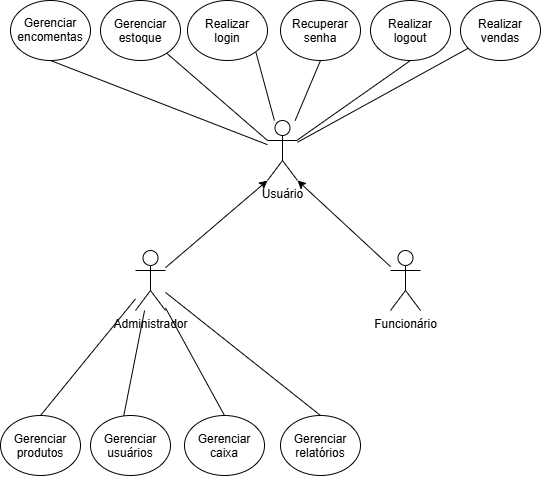

The diagram above was exported from draw.io. Its source (the exported page's mxGraphModel, read from the mxfile embedded in the PNG):
<mxGraphModel dx="1798" dy="875" grid="1" gridSize="10" guides="1" tooltips="1" connect="1" arrows="1" fold="1" page="1" pageScale="1" pageWidth="827" pageHeight="1169" math="0" shadow="0">
  <root>
    <mxCell id="0" />
    <mxCell id="1" parent="0" />
    <mxCell id="F11tVf69NyvHMV4EIj-h-24" edge="1" parent="1" source="F11tVf69NyvHMV4EIj-h-1" style="rounded=0;orthogonalLoop=1;jettySize=auto;html=1;endArrow=none;endFill=0;entryX=0.5;entryY=0;entryDx=0;entryDy=0;" target="F11tVf69NyvHMV4EIj-h-16">
      <mxGeometry relative="1" as="geometry" />
    </mxCell>
    <mxCell id="F11tVf69NyvHMV4EIj-h-25" edge="1" parent="1" source="F11tVf69NyvHMV4EIj-h-1" style="rounded=0;orthogonalLoop=1;jettySize=auto;html=1;entryX=0.585;entryY=0.991;entryDx=0;entryDy=0;endArrow=none;endFill=0;entryPerimeter=0;" target="F11tVf69NyvHMV4EIj-h-17">
      <mxGeometry relative="1" as="geometry" />
    </mxCell>
    <mxCell id="F11tVf69NyvHMV4EIj-h-26" edge="1" parent="1" source="F11tVf69NyvHMV4EIj-h-1" style="rounded=0;orthogonalLoop=1;jettySize=auto;html=1;entryX=0.5;entryY=0;entryDx=0;entryDy=0;endArrow=none;endFill=0;" target="F11tVf69NyvHMV4EIj-h-18">
      <mxGeometry relative="1" as="geometry" />
    </mxCell>
    <mxCell id="F11tVf69NyvHMV4EIj-h-1" parent="1" style="shape=umlActor;verticalLabelPosition=bottom;verticalAlign=top;html=1;outlineConnect=0;" value="Administrador" vertex="1">
      <mxGeometry height="60" width="30" x="285" y="440" as="geometry" />
    </mxCell>
    <mxCell id="F11tVf69NyvHMV4EIj-h-2" parent="1" style="shape=umlActor;verticalLabelPosition=bottom;verticalAlign=top;html=1;outlineConnect=0;" value="Funcionário&lt;div&gt;&lt;br&gt;&lt;/div&gt;" vertex="1">
      <mxGeometry height="60" width="30" x="540" y="440" as="geometry" />
    </mxCell>
    <mxCell id="F11tVf69NyvHMV4EIj-h-10" edge="1" parent="1" source="F11tVf69NyvHMV4EIj-h-4" style="rounded=0;orthogonalLoop=1;jettySize=auto;html=1;entryX=0.5;entryY=1;entryDx=0;entryDy=0;endArrow=none;endFill=0;" target="F11tVf69NyvHMV4EIj-h-9">
      <mxGeometry relative="1" as="geometry" />
    </mxCell>
    <mxCell id="F11tVf69NyvHMV4EIj-h-11" edge="1" parent="1" source="F11tVf69NyvHMV4EIj-h-4" style="rounded=0;orthogonalLoop=1;jettySize=auto;html=1;entryX=1;entryY=1;entryDx=0;entryDy=0;endArrow=none;endFill=0;" target="F11tVf69NyvHMV4EIj-h-7">
      <mxGeometry relative="1" as="geometry" />
    </mxCell>
    <mxCell id="F11tVf69NyvHMV4EIj-h-12" edge="1" parent="1" source="F11tVf69NyvHMV4EIj-h-4" style="rounded=0;orthogonalLoop=1;jettySize=auto;html=1;entryX=0.5;entryY=1;entryDx=0;entryDy=0;endArrow=none;endFill=0;" target="F11tVf69NyvHMV4EIj-h-8">
      <mxGeometry relative="1" as="geometry" />
    </mxCell>
    <mxCell id="F11tVf69NyvHMV4EIj-h-21" edge="1" parent="1" source="F11tVf69NyvHMV4EIj-h-4" style="rounded=0;orthogonalLoop=1;jettySize=auto;html=1;endArrow=none;endFill=0;" target="F11tVf69NyvHMV4EIj-h-20">
      <mxGeometry relative="1" as="geometry" />
    </mxCell>
    <mxCell id="IFU4xOEtMu7Vt-E3ke-j-6" edge="1" parent="1" source="F11tVf69NyvHMV4EIj-h-4" style="rounded=0;orthogonalLoop=1;jettySize=auto;html=1;entryX=0.5;entryY=1;entryDx=0;entryDy=0;endArrow=none;endFill=0;" target="IFU4xOEtMu7Vt-E3ke-j-5">
      <mxGeometry relative="1" as="geometry" />
    </mxCell>
    <mxCell id="F11tVf69NyvHMV4EIj-h-4" parent="1" style="shape=umlActor;verticalLabelPosition=bottom;verticalAlign=top;html=1;outlineConnect=0;" value="Usuário" vertex="1">
      <mxGeometry height="60" width="30" x="417" y="310" as="geometry" />
    </mxCell>
    <mxCell id="F11tVf69NyvHMV4EIj-h-5" edge="1" parent="1" source="F11tVf69NyvHMV4EIj-h-1" style="rounded=0;orthogonalLoop=1;jettySize=auto;html=1;entryX=0;entryY=1;entryDx=0;entryDy=0;entryPerimeter=0;" target="F11tVf69NyvHMV4EIj-h-4">
      <mxGeometry relative="1" as="geometry" />
    </mxCell>
    <mxCell id="F11tVf69NyvHMV4EIj-h-6" edge="1" parent="1" source="F11tVf69NyvHMV4EIj-h-2" style="rounded=0;orthogonalLoop=1;jettySize=auto;html=1;entryX=1;entryY=1;entryDx=0;entryDy=0;entryPerimeter=0;" target="F11tVf69NyvHMV4EIj-h-4">
      <mxGeometry relative="1" as="geometry" />
    </mxCell>
    <mxCell id="F11tVf69NyvHMV4EIj-h-7" parent="1" style="ellipse;whiteSpace=wrap;html=1;shapeInside=1;" value="Realizar login" vertex="1">
      <mxGeometry height="60" width="80" x="337" y="190" as="geometry" />
    </mxCell>
    <mxCell id="F11tVf69NyvHMV4EIj-h-8" parent="1" style="ellipse;whiteSpace=wrap;html=1;shapeInside=1;" value="&lt;div&gt;Realizar logout&lt;/div&gt;" vertex="1">
      <mxGeometry height="60" width="80" x="520" y="190" as="geometry" />
    </mxCell>
    <mxCell id="F11tVf69NyvHMV4EIj-h-9" parent="1" style="ellipse;whiteSpace=wrap;html=1;shapeInside=1;" value="Recuperar senha" vertex="1">
      <mxGeometry height="60" width="80" x="430" y="190" as="geometry" />
    </mxCell>
    <mxCell id="F11tVf69NyvHMV4EIj-h-14" parent="1" style="ellipse;whiteSpace=wrap;html=1;shapeInside=1;" value="Gerenciar relatórios" vertex="1">
      <mxGeometry height="60" width="80" x="430" y="605" as="geometry" />
    </mxCell>
    <mxCell id="F11tVf69NyvHMV4EIj-h-16" parent="1" style="ellipse;whiteSpace=wrap;html=1;shapeInside=1;" value="Gerenciar produtos" vertex="1">
      <mxGeometry height="60" width="80" x="150" y="605" as="geometry" />
    </mxCell>
    <mxCell id="F11tVf69NyvHMV4EIj-h-17" parent="1" style="ellipse;whiteSpace=wrap;html=1;shapeInside=1;direction=west;" value="Gerenciar usuários" vertex="1">
      <mxGeometry height="60" width="80" x="240" y="605" as="geometry" />
    </mxCell>
    <mxCell id="F11tVf69NyvHMV4EIj-h-18" parent="1" style="ellipse;whiteSpace=wrap;html=1;shapeInside=1;" value="Gerenciar caixa" vertex="1">
      <mxGeometry height="60" width="80" x="334" y="605" as="geometry" />
    </mxCell>
    <mxCell id="F11tVf69NyvHMV4EIj-h-20" parent="1" style="ellipse;whiteSpace=wrap;html=1;shapeInside=1;" value="&lt;div&gt;Realizar vendas&lt;/div&gt;" vertex="1">
      <mxGeometry height="60" width="80" x="610" y="190" as="geometry" />
    </mxCell>
    <mxCell id="F11tVf69NyvHMV4EIj-h-41" edge="1" parent="1" source="F11tVf69NyvHMV4EIj-h-1" style="rounded=0;orthogonalLoop=1;jettySize=auto;html=1;entryX=0.5;entryY=0;entryDx=0;entryDy=0;endArrow=none;endFill=0;" target="F11tVf69NyvHMV4EIj-h-14">
      <mxGeometry relative="1" as="geometry" />
    </mxCell>
    <mxCell id="IFU4xOEtMu7Vt-E3ke-j-2" parent="1" style="ellipse;whiteSpace=wrap;html=1;shapeInside=1;" value="Gerenciar estoque" vertex="1">
      <mxGeometry height="60" width="80" x="250" y="190" as="geometry" />
    </mxCell>
    <mxCell id="IFU4xOEtMu7Vt-E3ke-j-3" edge="1" parent="1" source="IFU4xOEtMu7Vt-E3ke-j-2" style="rounded=0;orthogonalLoop=1;jettySize=auto;html=1;entryX=0;entryY=0.3333333333333333;entryDx=0;entryDy=0;entryPerimeter=0;endArrow=none;endFill=0;" target="F11tVf69NyvHMV4EIj-h-4">
      <mxGeometry relative="1" as="geometry" />
    </mxCell>
    <mxCell id="IFU4xOEtMu7Vt-E3ke-j-5" parent="1" style="ellipse;whiteSpace=wrap;html=1;shapeInside=1;" value="Gerenciar encomentas" vertex="1">
      <mxGeometry height="60" width="80" x="160" y="190" as="geometry" />
    </mxCell>
  </root>
</mxGraphModel>